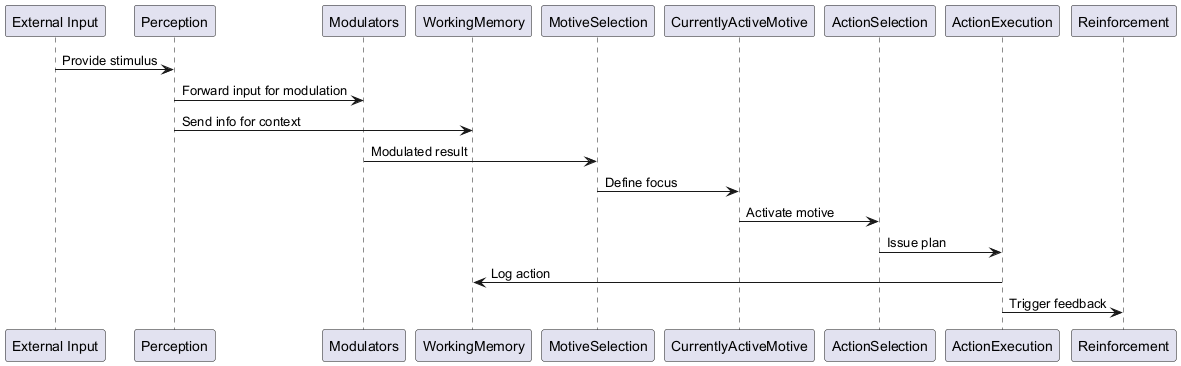

The diagram above was rendered by PlantUML. Its source (embedded in the PNG):
@startuml
participant Input as "External Input"
participant Perception
participant Modulators
participant WorkingMemory
participant MotiveSelection
participant CurrentlyActiveMotive
participant ActionSelection
participant ActionExecution
participant Reinforcement

Input -> Perception : Provide stimulus
Perception -> Modulators : Forward input for modulation
Perception -> WorkingMemory : Send info for context
Modulators -> MotiveSelection : Modulated result
MotiveSelection -> CurrentlyActiveMotive : Define focus
CurrentlyActiveMotive -> ActionSelection : Activate motive
ActionSelection -> ActionExecution : Issue plan
ActionExecution -> WorkingMemory : Log action
ActionExecution -> Reinforcement : Trigger feedback
@enduml